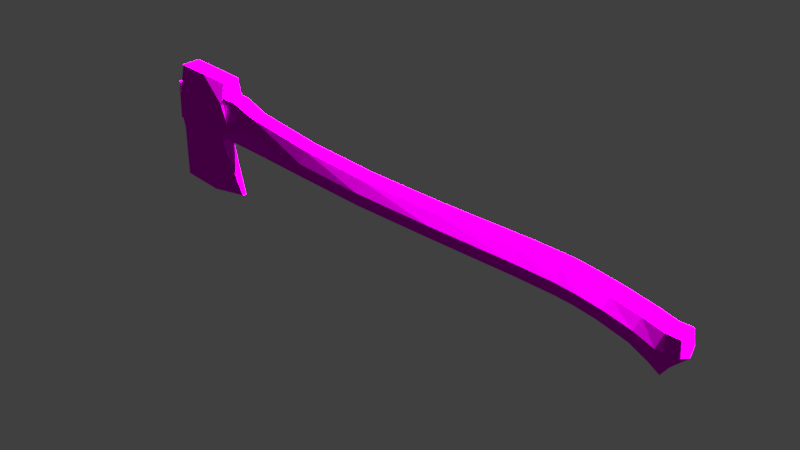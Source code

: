 # Source: Kirves.blend  (saved by Blender 2.79.0; exported with 4.5.12 LTS)
import bpy
from mathutils import Matrix  # noqa: F401  (used for matrix-valued properties, if any)

bpy.ops.wm.read_factory_settings(use_empty=True)
scene = bpy.context.scene
scene.name = 'Scene'

# ---- collections
col_collection_1 = bpy.data.collections.new('Collection 1'); scene.collection.children.link(col_collection_1)

# ---- images (referenced by path relative to the original .blend; pixels are not part of the script)
import os
ASSET_DIR = os.environ.get("B2B_ASSET_DIR", "")  # directory of the original .blend (textures are referenced by path, not embedded)
HERE = os.path.dirname(os.path.abspath(__file__))  # packed textures are extracted next to this script under _unpacked/

def load_image(name, relpath, width, height, colorspace="sRGB"):
    """Load a texture the original file referenced (path relative to the .blend, or extracted next to this script)."""
    p = next((c for c in (os.path.join(HERE, relpath), os.path.join(ASSET_DIR, relpath)) if relpath and os.path.exists(c)), "")
    if p:
        img = bpy.data.images.load(p, check_existing=True)
        img.name = name
    else:  # same state as the original file: an image datablock whose file is absent (Cycles renders it pink)
        img = bpy.data.images.new(name, width, height)
        img.source = "FILE"
        img.filepath = "//" + (relpath or name)
    img.colorspace_settings.name = colorspace
    return img
img_kirves_001 = load_image('Kirves.001', 'Kirves_MAT.png', 1024, 1024, 'sRGB')

# ---- materials (node trees are filled in below, after node groups)
mat_material = bpy.data.materials.new('Material')
mat_material.alpha_threshold = 0.0
mat_material.roughness = 0.5

# ---- material node trees
mat_material.use_nodes = True; mat_material.node_tree.nodes.clear()
_N = mat_material.node_tree.nodes; _L = mat_material.node_tree.links
n0 = _N.new('ShaderNodeOutputMaterial'); n0.name = 'Material Output'; n0.location = (300, 300)
n1 = _N.new('ShaderNodeBsdfDiffuse'); n1.name = 'Diffuse BSDF'; n1.location = (10, 300)
n2 = _N.new('ShaderNodeTexImage'); n2.name = 'Image Texture'; n2.location = (-210, 323)
n2.width = 140
n2.image = img_kirves_001
_L.new(n1.outputs[0], n0.inputs[0])
_L.new(n2.outputs[0], n1.inputs[0])
n0.is_active_output = True

# ---- world
world_world = bpy.data.worlds.new('World'); scene.world = world_world
world_world.color = (0.05088, 0.05088, 0.05088)
world_world.use_sun_shadow = False
world_world.sun_shadow_jitter_overblur = 0.0
world_world.cycles.sampling_method = 'MANUAL'

# ---- lights
light_spot_001 = bpy.data.lights.new('Spot.001', 'SUN')
light_spot_001.transmission_factor = 0.0
light_spot_001.angle = 0.1993
light_spot_001.energy = 100.0
light_spot_001.shadow_buffer_clip_start = 0.5
light_spot_001.shadow_soft_size = 0.1
light_spot_001.shadow_cascade_max_distance = 1000.0

# ---- meshes
me_cube_001 = bpy.data.meshes.new('Cube.001')
me_cube_001.from_pydata([(-1.07, -0.0699, -3.334), (-1.0, -0.3421, 1.0), (-1.07, 0.0699, -3.334), (-1.0, 0.3421, 1.0), (1.722, -0.06637, -3.076), (1.0, -0.3193, 1.0), (1.722, 0.06637, -3.076), (1.0, 0.3193, 1.0), (0.3461, 0.0682, -3.393), (1.07e-08, 0.3403, 1.0), (0.3461, -0.0682, -3.393), (1.342e-08, -0.3403, 1.0), (-1.051, -0.1861, -2.158), (-1.051, 0.1861, -2.158), (1.187, 0.1804, -2.007), (1.187, -0.1804, -2.007), (0.2522, -0.1837, -2.202), (0.2522, 0.1837, -2.202), (-1.039, -0.254, -1.428), (-1.039, 0.254, -1.428), (0.8327, 0.2627, -1.171), (0.8327, -0.2627, -1.171), (0.1939, -0.2514, -1.461), (0.1939, 0.2514, -1.461), (-1.025, -0.4426, -0.5109), (-1.025, 0.4702, -0.5109), (1.241, 0.4497, -0.3134), (1.241, -0.4232, -0.3134), (0.1207, -0.4377, -0.5317), (0.1207, 0.4648, -0.5317), (-1.018, -0.4724, -0.1022), (-1.018, 0.4925, -0.1022), (1.024, 0.4892, 0.2637), (1.024, -0.4699, 0.2637), (0.08803, -0.4678, -0.1174), (0.08803, 0.4875, -0.1174), (-1.032, 0.4044, -0.9535), (1.115, 0.383, -0.8467), (1.115, -0.3472, -0.8467), (0.156, -0.363, -0.9803), (0.156, 0.3995, -0.9803), (-1.032, -0.3672, -0.9535), (17.49, -0.3741, -1.248), (17.77, -0.3748, -0.1546), (17.49, 0.3741, -1.248), (17.77, 0.3748, -0.1546), (17.9, -0.3746, -1.474), (18.23, -0.3749, -0.1308), (17.9, 0.3746, -1.474), (18.23, 0.3749, -0.1308), (15.81, -0.3708, -0.774), (16.08, -0.3732, 0.1133), (15.81, 0.3708, -0.774), (16.08, 0.3732, 0.1133), (16.84, 0.3732, -0.971), (17.05, 0.3744, -0.01798), (17.05, -0.3744, -0.01798), (16.84, -0.3732, -0.971), (15.07, -0.3683, -0.6995), (15.35, -0.3716, 0.1878), (15.07, 0.3683, -0.6995), (15.35, 0.3716, 0.1878), (14.44, -0.3655, -0.6828), (14.46, -0.3687, 0.2456), (14.44, 0.3655, -0.6828), (14.46, 0.3687, 0.2456), (13.03, -0.3566, -0.7293), (13.04, -0.3609, 0.1991), (13.03, 0.3566, -0.7293), (13.04, 0.3609, 0.1991), (9.944, -0.3219, -0.9079), (9.898, -0.3283, 0.01951), (9.944, 0.3219, -0.9079), (9.898, 0.3283, 0.01951), (7.05, -0.291, -1.051), (7.074, -0.3065, -0.07455), (7.05, 0.291, -1.051), (7.074, 0.3065, -0.07455), (2.265, -0.206, -1.088), (2.296, -0.2893, 0.1964), (2.265, 0.206, -1.088), (2.296, 0.2893, 0.1964), (4.676, 0.2892, -0.02845), (4.676, -0.2892, -0.02845), (4.639, -0.2535, -1.07), (4.639, 0.2535, -1.07), (-1.229, -0.2576, -1.095), (-1.195, -0.3662, 0.3256), (-1.229, 0.2576, -1.095), (-1.195, 0.3662, 0.3256), (1.348, 0.2127, -1.09), (1.489, 0.3163, 0.452), (1.489, -0.3163, 0.452), (1.348, -0.2127, -1.09), (17.63, -0.4815, -0.6954), (17.63, 0.4683, -0.6954), (18.33, 0.4511, -0.692), (18.33, -0.3749, -0.692), (15.95, -0.4791, -0.3256), (15.95, 0.4659, -0.3256), (16.94, -0.4809, -0.4894), (16.94, 0.4677, -0.4894), (15.21, -0.477, -0.2511), (15.21, 0.4638, -0.2511), (14.45, -0.4739, -0.2136), (14.45, 0.4607, -0.2136), (13.03, -0.465, -0.2601), (13.03, 0.4382, -0.2601), (9.92, -0.4312, -0.4392), (9.92, 0.4044, -0.4392), (7.062, -0.4047, -0.5575), (7.062, 0.3779, -0.5575), (2.281, -0.3552, -0.439), (2.281, 0.3283, -0.439), (4.658, -0.3772, -0.5435), (4.658, 0.3503, -0.5435), (-1.212, -0.3137, -0.3771), (-1.212, 0.3137, -0.3771), (1.419, -0.3725, -0.3108), (1.419, 0.3456, -0.3108), (17.5, -8.345e-07, -1.327), (17.76, -8.344e-07, -0.05295), (17.9, -8.345e-07, -1.474), (18.22, -8.344e-07, -0.02909), (15.82, -7.749e-07, -0.8528), (16.07, -7.748e-07, 0.215), (16.85, -8.345e-07, -1.05), (17.04, -8.344e-07, 0.08368), (15.08, -7.451e-07, -0.7783), (15.34, -7.748e-07, 0.2895), (14.45, -7.451e-07, -0.7616), (14.45, -7.45e-07, 0.3473), (13.04, -6.855e-07, -0.808), (13.03, -6.854e-07, 0.3008), (9.952, -6.557e-07, -0.9866), (9.887, -6.258e-07, 0.1212), (7.059, -4.471e-07, -1.13), (7.063, -5.364e-07, 0.02711), (2.274, -1.789e-07, -1.167), (2.285, -2.681e-07, 0.2981), (4.647, -3.577e-07, -1.149), (4.665, -3.873e-07, 0.07321), (-1.229, -1.49e-07, -1.095), (-1.195, -2.086e-07, 0.3256), (1.356, -2.236e-07, -1.169), (1.478, -2.979e-07, 0.5536), (-1.212, -1.788e-07, -0.3771), (18.43, 0.03809, -0.8459)], [], [(30, 1, 3, 31), (35, 9, 7, 32), (32, 7, 5, 33), (34, 11, 1, 30), (8, 6, 4, 10), (9, 3, 1, 11), (7, 9, 11, 5), (2, 8, 10, 0), (33, 5, 11, 34), (31, 3, 9, 35), (2, 13, 17, 8), (4, 15, 16, 10), (10, 16, 12, 0), (6, 14, 15, 4), (8, 17, 14, 6), (0, 12, 13, 2), (13, 19, 23, 17), (15, 21, 22, 16), (16, 22, 18, 12), (14, 20, 21, 15), (17, 23, 20, 14), (12, 18, 19, 13), (36, 25, 29, 40), (38, 27, 28, 39), (39, 28, 24, 41), (37, 26, 27, 38), (40, 29, 26, 37), (41, 24, 25, 36), (25, 31, 35, 29), (27, 33, 34, 28), (28, 34, 30, 24), (26, 32, 33, 27), (29, 35, 32, 26), (24, 30, 31, 25), (18, 41, 36, 19), (23, 40, 37, 20), (20, 37, 38, 21), (22, 39, 41, 18), (21, 38, 39, 22), (19, 36, 40, 23), (101, 54, 52, 99), (95, 45, 49, 96), (147, 123, 47, 97), (97, 47, 43, 94), (120, 122, 46, 42), (123, 121, 43, 47), (125, 53, 61, 129), (100, 56, 51, 98), (127, 55, 53, 125), (126, 57, 50, 124), (120, 42, 57, 126), (121, 45, 55, 127), (94, 43, 56, 100), (95, 44, 54, 101), (103, 60, 64, 105), (124, 50, 58, 128), (99, 52, 60, 103), (98, 51, 59, 102), (131, 65, 69, 133), (102, 59, 63, 104), (129, 61, 65, 131), (128, 58, 62, 130), (107, 68, 72, 109), (130, 62, 66, 132), (105, 64, 68, 107), (104, 63, 67, 106), (108, 71, 75, 110), (106, 67, 71, 108), (133, 69, 73, 135), (132, 66, 70, 134), (141, 82, 81, 139), (135, 73, 77, 137), (134, 70, 74, 136), (109, 72, 76, 111), (119, 90, 88, 117), (140, 84, 78, 138), (115, 85, 80, 113), (114, 83, 79, 112), (110, 75, 83, 114), (111, 76, 85, 115), (136, 74, 84, 140), (137, 77, 82, 141), (146, 143, 89, 117), (118, 92, 87, 116), (145, 91, 89, 143), (144, 93, 86, 142), (138, 78, 93, 144), (139, 81, 91, 145), (112, 79, 92, 118), (113, 80, 90, 119), (81, 113, 119, 91), (78, 112, 118, 93), (93, 118, 116, 86), (142, 146, 117, 88), (77, 111, 115, 82), (74, 110, 114, 84), (84, 114, 112, 78), (82, 115, 113, 81), (91, 119, 117, 89), (73, 109, 111, 77), (66, 106, 108, 70), (70, 108, 110, 74), (62, 104, 106, 66), (65, 105, 107, 69), (69, 107, 109, 73), (58, 102, 104, 62), (50, 98, 102, 58), (53, 99, 103, 61), (61, 103, 105, 65), (45, 95, 101, 55), (42, 94, 100, 57), (57, 100, 98, 50), (46, 97, 94, 42), (122, 147, 97, 46), (44, 95, 96, 48), (55, 101, 99, 53), (48, 96, 147, 122), (86, 116, 146, 142), (79, 139, 145, 92), (80, 138, 144, 90), (90, 144, 142, 88), (92, 145, 143, 87), (116, 87, 143, 146), (75, 137, 141, 83), (76, 136, 140, 85), (85, 140, 138, 80), (72, 134, 136, 76), (71, 135, 137, 75), (83, 141, 139, 79), (68, 132, 134, 72), (67, 133, 135, 71), (64, 130, 132, 68), (60, 128, 130, 64), (59, 129, 131, 63), (63, 131, 133, 67), (52, 124, 128, 60), (43, 121, 127, 56), (44, 120, 126, 54), (54, 126, 124, 52), (56, 127, 125, 51), (51, 125, 129, 59), (49, 45, 121, 123), (44, 48, 122, 120), (96, 49, 123, 147)])
_uv = me_cube_001.uv_layers.new(name='UVMap')
_uv.uv.foreach_set('vector', [0.89, 0.1674, 0.8774, 0.2235, 0.8113, 0.2235, 0.7968, 0.1674, 0.6737, 0.1704, 0.6823, 0.2269, 0.5857, 0.2269, 0.5834, 0.1898, 0.9942, 0.1597, 0.9778, 0.1958, 0.9161, 0.1958, 0.9016, 0.1597, 0.627, 0.4003, 0.6186, 0.4568, 0.522, 0.4567, 0.5203, 0.401, 0.9059, 0.383, 0.9057, 0.4516, 0.8929, 0.4516, 0.8927, 0.383, 0.9018, 0.2527, 0.9016, 0.2019, 0.9676, 0.2019, 0.9675, 0.2527, 0.9038, 0.3035, 0.9018, 0.2527, 0.9675, 0.2527, 0.9655, 0.3035, 0.906, 0.3109, 0.9059, 0.383, 0.8927, 0.383, 0.8925, 0.3109, 0.7174, 0.4197, 0.7151, 0.4568, 0.6186, 0.4568, 0.627, 0.4003, 0.7805, 0.1711, 0.7788, 0.2268, 0.6823, 0.2269, 0.6737, 0.1704, 0.7852, 0.006018, 0.7835, 0.066, 0.6576, 0.06385, 0.6484, 0.003051, 0.7852, 0.2491, 0.7334, 0.3037, 0.6432, 0.2938, 0.6524, 0.233, 0.6524, 0.233, 0.6432, 0.2938, 0.5173, 0.2959, 0.5156, 0.2359, 0.9534, 0.003051, 0.9644, 0.04945, 0.9295, 0.04945, 0.9405, 0.003051, 0.6484, 0.003051, 0.6576, 0.06385, 0.5674, 0.07376, 0.5156, 0.01923, 0.8511, 0.003051, 0.8623, 0.06284, 0.8264, 0.06284, 0.8376, 0.003051, 0.7835, 0.066, 0.7824, 0.1033, 0.6633, 0.1016, 0.6576, 0.06385, 0.7334, 0.3037, 0.6992, 0.3463, 0.6375, 0.3315, 0.6432, 0.2938, 0.6432, 0.2938, 0.6375, 0.3315, 0.5184, 0.3332, 0.5173, 0.2959, 0.9644, 0.04945, 0.9723, 0.08655, 0.9216, 0.08655, 0.9295, 0.04945, 0.6576, 0.06385, 0.6633, 0.1016, 0.6017, 0.1164, 0.5674, 0.07376, 0.8623, 0.06284, 0.8689, 0.1, 0.8198, 0.1, 0.8264, 0.06284, 0.7818, 0.1277, 0.7811, 0.1503, 0.6705, 0.1493, 0.6671, 0.1264, 0.7263, 0.363, 0.7385, 0.3903, 0.6302, 0.3791, 0.6337, 0.3562, 0.6337, 0.3562, 0.6302, 0.3791, 0.5197, 0.3802, 0.519, 0.3575, 0.9839, 0.1059, 0.9904, 0.1338, 0.9061, 0.1338, 0.9134, 0.1059, 0.6671, 0.1264, 0.6705, 0.1493, 0.5623, 0.1604, 0.5745, 0.1332, 0.8798, 0.1241, 0.8871, 0.1466, 0.799, 0.1466, 0.8053, 0.1241, 0.7811, 0.1503, 0.7805, 0.1711, 0.6737, 0.1704, 0.6705, 0.1493, 0.7385, 0.3903, 0.7174, 0.4197, 0.627, 0.4003, 0.6302, 0.3791, 0.6302, 0.3791, 0.627, 0.4003, 0.5203, 0.401, 0.5197, 0.3802, 0.9904, 0.1338, 0.9942, 0.1597, 0.9016, 0.1597, 0.9061, 0.1338, 0.6705, 0.1493, 0.6737, 0.1704, 0.5834, 0.1898, 0.5623, 0.1604, 0.8871, 0.1466, 0.89, 0.1674, 0.7968, 0.1674, 0.799, 0.1466, 0.8689, 0.1, 0.8798, 0.1241, 0.8053, 0.1241, 0.8198, 0.1, 0.6633, 0.1016, 0.6671, 0.1264, 0.5745, 0.1332, 0.6017, 0.1164, 0.9723, 0.08655, 0.9839, 0.1059, 0.9134, 0.1059, 0.9216, 0.08655, 0.6375, 0.3315, 0.6337, 0.3562, 0.519, 0.3575, 0.5184, 0.3332, 0.6992, 0.3463, 0.7263, 0.363, 0.6337, 0.3562, 0.6375, 0.3315, 0.7824, 0.1033, 0.7818, 0.1277, 0.6671, 0.1264, 0.6633, 0.1016, 0.07159, 0.07348, 0.1186, 0.07841, 0.1016, 0.1308, 0.05768, 0.1243, 0.09016, 0.03831, 0.03813, 0.03194, 0.03495, 0.008267, 0.0886, 0.003051, 0.8501, 0.2675, 0.8538, 0.2296, 0.89, 0.2345, 0.89, 0.2611, 0.2599, 0.9969, 0.2059, 0.9917, 0.2091, 0.968, 0.2611, 0.9616, 0.4679, 0.9541, 0.4679, 0.975, 0.4317, 0.975, 0.4318, 0.9534, 0.3839, 0.003876, 0.3839, 0.02748, 0.3477, 0.02666, 0.3477, 0.003051, 0.3839, 0.1137, 0.42, 0.1129, 0.4198, 0.1505, 0.3839, 0.1514, 0.2425, 0.9265, 0.1973, 0.9313, 0.1864, 0.8822, 0.2286, 0.8757, 0.3839, 0.06435, 0.4201, 0.06353, 0.42, 0.1129, 0.3839, 0.1137, 0.4679, 0.9199, 0.4318, 0.9192, 0.4321, 0.8663, 0.4679, 0.8671, 0.4679, 0.9541, 0.4318, 0.9534, 0.4318, 0.9192, 0.4679, 0.9199, 0.3839, 0.02748, 0.4201, 0.02666, 0.4201, 0.06353, 0.3839, 0.06435, 0.2611, 0.9616, 0.2091, 0.968, 0.1973, 0.9313, 0.2425, 0.9265, 0.09016, 0.03831, 0.1441, 0.04479, 0.1186, 0.07841, 0.07159, 0.07348, 0.05189, 0.1619, 0.0958, 0.1684, 0.09539, 0.2004, 0.04973, 0.2006, 0.4679, 0.8671, 0.4321, 0.8663, 0.4323, 0.8286, 0.4679, 0.8293, 0.05768, 0.1243, 0.1016, 0.1308, 0.0958, 0.1684, 0.05189, 0.1619, 0.2286, 0.8757, 0.1864, 0.8822, 0.1806, 0.8446, 0.2228, 0.8381, 0.3839, 0.1966, 0.4195, 0.1958, 0.4188, 0.2677, 0.3839, 0.2685, 0.2228, 0.8381, 0.1806, 0.8446, 0.1768, 0.7993, 0.2206, 0.7994, 0.3839, 0.1514, 0.4198, 0.1505, 0.4195, 0.1958, 0.3839, 0.1966, 0.4679, 0.8293, 0.4323, 0.8286, 0.4326, 0.7967, 0.4679, 0.7974, 0.05698, 0.2726, 0.1026, 0.2725, 0.1258, 0.429, 0.08026, 0.4307, 0.4679, 0.7974, 0.4326, 0.7967, 0.4335, 0.7249, 0.4679, 0.7256, 0.04973, 0.2006, 0.09539, 0.2004, 0.1026, 0.2725, 0.05698, 0.2726, 0.2206, 0.7994, 0.1768, 0.7993, 0.1839, 0.7273, 0.2278, 0.7274, 0.2511, 0.5693, 0.2073, 0.5677, 0.2218, 0.4242, 0.268, 0.424, 0.2278, 0.7274, 0.1839, 0.7273, 0.2073, 0.5677, 0.2511, 0.5693, 0.3839, 0.2685, 0.4188, 0.2677, 0.4156, 0.4269, 0.3839, 0.4277, 0.4679, 0.7256, 0.4335, 0.7249, 0.4368, 0.5692, 0.4679, 0.5699, 0.3839, 0.6928, 0.4118, 0.6919, 0.4119, 0.8134, 0.3839, 0.8142, 0.3839, 0.4277, 0.4156, 0.4269, 0.4135, 0.57, 0.3839, 0.5709, 0.4679, 0.5699, 0.4368, 0.5692, 0.4398, 0.4229, 0.4679, 0.4236, 0.08026, 0.4307, 0.1258, 0.429, 0.1452, 0.576, 0.09718, 0.5759, 0.08415, 0.8631, 0.16, 0.8659, 0.1652, 0.9969, 0.09564, 0.9968, 0.4679, 0.3014, 0.4434, 0.3006, 0.448, 0.1803, 0.4679, 0.181, 0.1005, 0.6982, 0.1517, 0.6986, 0.1581, 0.8193, 0.09497, 0.8191, 0.2713, 0.3018, 0.222, 0.3023, 0.2048, 0.181, 0.2658, 0.1808, 0.268, 0.424, 0.2218, 0.4242, 0.222, 0.3023, 0.2713, 0.3018, 0.09718, 0.5759, 0.1452, 0.576, 0.1517, 0.6986, 0.1005, 0.6982, 0.4679, 0.4236, 0.4398, 0.4229, 0.4434, 0.3006, 0.4679, 0.3014, 0.3839, 0.5709, 0.4135, 0.57, 0.4118, 0.6919, 0.3839, 0.6928, 0.8456, 0.3475, 0.8456, 0.3832, 0.8102, 0.3832, 0.8153, 0.3475, 0.255, 0.1369, 0.1815, 0.1397, 0.1986, 0.003384, 0.2666, 0.003219, 0.3839, 0.8559, 0.4145, 0.855, 0.4193, 0.991, 0.3839, 0.991, 0.4679, 0.1345, 0.4473, 0.1338, 0.443, 0.003051, 0.4679, 0.003051, 0.4679, 0.181, 0.448, 0.1803, 0.4473, 0.1338, 0.4679, 0.1345, 0.3839, 0.8142, 0.4119, 0.8134, 0.4145, 0.855, 0.3839, 0.8559, 0.2658, 0.1808, 0.2048, 0.181, 0.1815, 0.1397, 0.255, 0.1369, 0.09497, 0.8191, 0.1581, 0.8193, 0.16, 0.8659, 0.08415, 0.8631, 0.03381, 0.819, 0.09497, 0.8191, 0.08415, 0.8631, 0.01057, 0.8603, 0.3291, 0.1807, 0.2658, 0.1808, 0.255, 0.1369, 0.331, 0.1341, 0.331, 0.1341, 0.255, 0.1369, 0.2666, 0.003219, 0.3361, 0.003051, 0.8456, 0.3109, 0.8456, 0.3475, 0.8153, 0.3475, 0.8207, 0.3109, 0.05086, 0.5758, 0.09718, 0.5759, 0.1005, 0.6982, 0.05101, 0.6977, 0.3161, 0.424, 0.268, 0.424, 0.2713, 0.3018, 0.3226, 0.3014, 0.3226, 0.3014, 0.2713, 0.3018, 0.2658, 0.1808, 0.3291, 0.1807, 0.05101, 0.6977, 0.1005, 0.6982, 0.09497, 0.8191, 0.03381, 0.819, 0.01057, 0.8603, 0.08415, 0.8631, 0.09564, 0.9968, 0.02761, 0.9966, 0.03637, 0.4323, 0.08026, 0.4307, 0.09718, 0.5759, 0.05086, 0.5758, 0.2735, 0.7275, 0.2278, 0.7274, 0.2511, 0.5693, 0.2967, 0.5709, 0.2967, 0.5709, 0.2511, 0.5693, 0.268, 0.424, 0.3161, 0.424, 0.2664, 0.7995, 0.2206, 0.7994, 0.2278, 0.7274, 0.2735, 0.7275, 0.005794, 0.2006, 0.04973, 0.2006, 0.05698, 0.2726, 0.01298, 0.2727, 0.01298, 0.2727, 0.05698, 0.2726, 0.08026, 0.4307, 0.03637, 0.4323, 0.2668, 0.8315, 0.2228, 0.8381, 0.2206, 0.7994, 0.2664, 0.7995, 0.2726, 0.8691, 0.2286, 0.8757, 0.2228, 0.8381, 0.2668, 0.8315, 0.01547, 0.1178, 0.05768, 0.1243, 0.05189, 0.1619, 0.009681, 0.1554, 0.009681, 0.1554, 0.05189, 0.1619, 0.04973, 0.2006, 0.005794, 0.2006, 0.03813, 0.03194, 0.09016, 0.03831, 0.07159, 0.07348, 0.02631, 0.06863, 0.3151, 0.9552, 0.2611, 0.9616, 0.2425, 0.9265, 0.2896, 0.9215, 0.2896, 0.9215, 0.2425, 0.9265, 0.2286, 0.8757, 0.2726, 0.8691, 0.3361, 0.9762, 0.2599, 0.9969, 0.2611, 0.9616, 0.3151, 0.9552, 0.8538, 0.3048, 0.8501, 0.2675, 0.89, 0.2611, 0.89, 0.3048, 0.1441, 0.04479, 0.09016, 0.03831, 0.0886, 0.003051, 0.1652, 0.02375, 0.02631, 0.06863, 0.07159, 0.07348, 0.05768, 0.1243, 0.01547, 0.1178, 0.8176, 0.3048, 0.8102, 0.2611, 0.8501, 0.2675, 0.8538, 0.3048, 0.8705, 0.3109, 0.8759, 0.3475, 0.8456, 0.3475, 0.8456, 0.3109, 0.356, 0.8134, 0.3839, 0.8142, 0.3839, 0.8559, 0.3534, 0.855, 0.4878, 0.1803, 0.4679, 0.181, 0.4679, 0.1345, 0.4884, 0.1338, 0.4884, 0.1338, 0.4679, 0.1345, 0.4679, 0.003051, 0.4928, 0.003051, 0.3534, 0.855, 0.3839, 0.8559, 0.3839, 0.991, 0.3486, 0.991, 0.8759, 0.3475, 0.881, 0.3832, 0.8456, 0.3832, 0.8456, 0.3475, 0.3543, 0.57, 0.3839, 0.5709, 0.3839, 0.6928, 0.356, 0.6919, 0.496, 0.4229, 0.4679, 0.4236, 0.4679, 0.3014, 0.4924, 0.3006, 0.4924, 0.3006, 0.4679, 0.3014, 0.4679, 0.181, 0.4878, 0.1803, 0.499, 0.5692, 0.4679, 0.5699, 0.4679, 0.4236, 0.496, 0.4229, 0.3522, 0.4269, 0.3839, 0.4277, 0.3839, 0.5709, 0.3543, 0.57, 0.356, 0.6919, 0.3839, 0.6928, 0.3839, 0.8142, 0.356, 0.8134, 0.5023, 0.7249, 0.4679, 0.7256, 0.4679, 0.5699, 0.499, 0.5692, 0.3491, 0.2677, 0.3839, 0.2685, 0.3839, 0.4277, 0.3522, 0.4269, 0.5032, 0.7967, 0.4679, 0.7974, 0.4679, 0.7256, 0.5023, 0.7249, 0.5035, 0.8286, 0.4679, 0.8293, 0.4679, 0.7974, 0.5032, 0.7967, 0.348, 0.1505, 0.3839, 0.1514, 0.3839, 0.1966, 0.3483, 0.1958, 0.3483, 0.1958, 0.3839, 0.1966, 0.3839, 0.2685, 0.3491, 0.2677, 0.5037, 0.8663, 0.4679, 0.8671, 0.4679, 0.8293, 0.5035, 0.8286, 0.3477, 0.02666, 0.3839, 0.02748, 0.3839, 0.06435, 0.3478, 0.06353, 0.504, 0.9534, 0.4679, 0.9541, 0.4679, 0.9199, 0.5039, 0.9192, 0.5039, 0.9192, 0.4679, 0.9199, 0.4679, 0.8671, 0.5037, 0.8663, 0.3478, 0.06353, 0.3839, 0.06435, 0.3839, 0.1137, 0.3479, 0.1129, 0.3479, 0.1129, 0.3839, 0.1137, 0.3839, 0.1514, 0.348, 0.1505, 0.4201, 0.003051, 0.4201, 0.02666, 0.3839, 0.02748, 0.3839, 0.003876, 0.504, 0.9534, 0.5041, 0.975, 0.4679, 0.975, 0.4679, 0.9541, 0.8102, 0.2611, 0.8176, 0.2345, 0.8538, 0.2296, 0.8501, 0.2675])
me_cube_001.materials.append(mat_material)
me_cube_001.use_remesh_preserve_volume = False
me_cube_001.use_remesh_preserve_attributes = False
me_cube_001.use_mirror_vertex_groups = False
me_cube_001.update()

# ---- objects
ob_spot = bpy.data.objects.new('Spot', light_spot_001)
ob_cube_001 = bpy.data.objects.new('Cube.001', me_cube_001)

# ---- transforms, parenting, visibility, modifiers, constraints
ob_spot.location = (-1.546, 5.78, 19.32)
ob_spot.rotation_euler = (-0.2105, 0.008358, 0.07632)
ob_spot.lineart.crease_threshold = 0.0
ob_cube_001.location = (-4.008, 0.0904, 1.994)
ob_cube_001.rotation_euler = (7.924e-10, 0.1083, 1.461e-08)
ob_cube_001.scale = (0.4858, 0.4858, 0.4858)
ob_cube_001.lineart.crease_threshold = 0.0
_vg = ob_cube_001.vertex_groups.new(name='Group')

# ---- collection membership
col_collection_1.objects.link(ob_spot)
col_collection_1.objects.link(ob_cube_001)

# ---- scene / render settings (as saved in the file)
scene.frame_start = 1; scene.frame_end = 250; scene.frame_set(1)
scene.render.engine = 'CYCLES'
scene.render.resolution_percentage = 50
scene.render.dither_intensity = 0.0
scene.cycles.use_denoising = False
scene.cycles.samples = 128
scene.cycles.sampling_pattern = 'TABULATED_SOBOL'
scene.cycles.use_adaptive_sampling = False
scene.cycles.use_light_tree = False
scene.cycles.blur_glossy = 0.0
scene.cycles.sample_clamp_indirect = 0.0
scene.view_settings.view_transform = 'Standard'
bpy.context.view_layer.update()

# ---- added for rendering (the .blend has no active camera): camera
cam_auto = bpy.data.cameras.new('AutoCamera')
cam_auto.lens = 50.0
cam_auto.sensor_width = 36.0
cam_auto.clip_end = 1000.0
ob_auto_camera = bpy.data.objects.new('AutoCamera', cam_auto)
scene.collection.objects.link(ob_auto_camera)
ob_auto_camera.location = (9.55275, -11.2712, 8.54037)
ob_auto_camera.rotation_euler = (1.09748, -7.21219e-08, 0.694738)
scene.camera = ob_auto_camera
bpy.context.view_layer.update()

